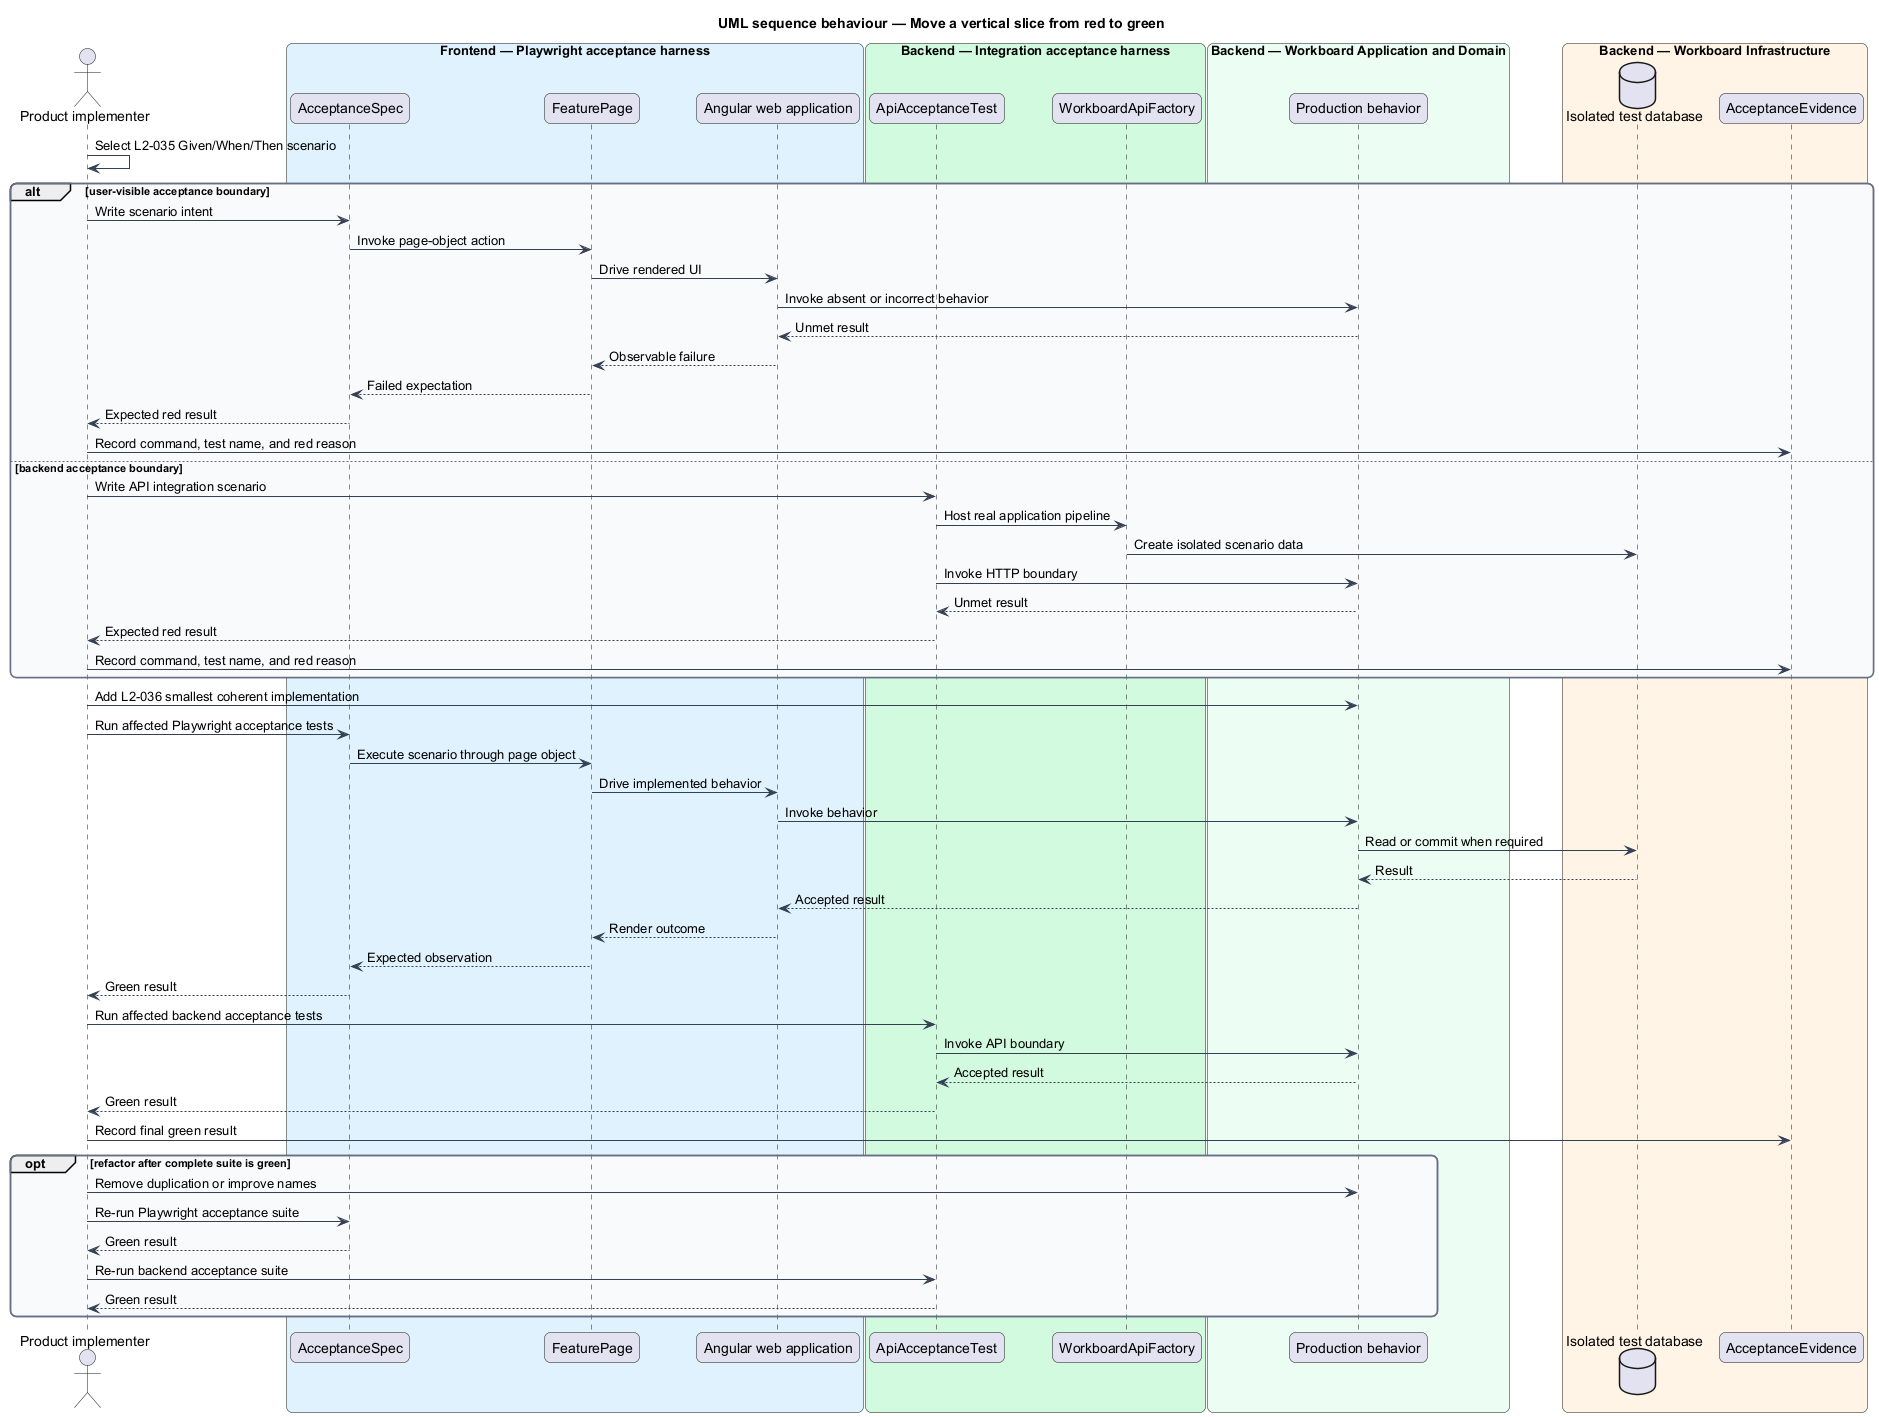

The diagram above was rendered by PlantUML. Its source (embedded in the PNG):
@startuml
title UML sequence behaviour — Move a vertical slice from red to green
skinparam backgroundColor #FFFFFF
skinparam shadowing false
skinparam roundcorner 12
skinparam defaultFontName Arial
skinparam ArrowColor #344054
skinparam rectangle {
  BorderColor #344054
  FontColor #101828
}
skinparam package {
  BorderColor #667085
  FontColor #101828
  BackgroundColor #F9FAFB
}
actor "Product implementer" as actor
box "Frontend — Playwright acceptance harness" #E0F2FE
  participant "AcceptanceSpec" as spec
  participant "FeaturePage" as pageObject
  participant "Angular web application" as spa
end box
box "Backend — Integration acceptance harness" #D1FADF
  participant "ApiAcceptanceTest" as integration
  participant "WorkboardApiFactory" as factory
end box
box "Backend — Workboard Application and Domain" #ECFDF3
  participant "Production behavior" as behavior
end box
box "Backend — Workboard Infrastructure" #FFF4E5
  database "Isolated test database" as db
  participant "AcceptanceEvidence" as evidence
end box

actor -> actor : Select L2-035 Given/When/Then scenario
alt user-visible acceptance boundary
  actor -> spec : Write scenario intent
  spec -> pageObject : Invoke page-object action
  pageObject -> spa : Drive rendered UI
  spa -> behavior : Invoke absent or incorrect behavior
  behavior --> spa : Unmet result
  spa --> pageObject : Observable failure
  pageObject --> spec : Failed expectation
  spec --> actor : Expected red result
  actor -> evidence : Record command, test name, and red reason
else backend acceptance boundary
  actor -> integration : Write API integration scenario
  integration -> factory : Host real application pipeline
  factory -> db : Create isolated scenario data
  integration -> behavior : Invoke HTTP boundary
  behavior --> integration : Unmet result
  integration --> actor : Expected red result
  actor -> evidence : Record command, test name, and red reason
end
actor -> behavior : Add L2-036 smallest coherent implementation
actor -> spec : Run affected Playwright acceptance tests
spec -> pageObject : Execute scenario through page object
pageObject -> spa : Drive implemented behavior
spa -> behavior : Invoke behavior
behavior -> db : Read or commit when required
db --> behavior : Result
behavior --> spa : Accepted result
spa --> pageObject : Render outcome
pageObject --> spec : Expected observation
spec --> actor : Green result
actor -> integration : Run affected backend acceptance tests
integration -> behavior : Invoke API boundary
behavior --> integration : Accepted result
integration --> actor : Green result
actor -> evidence : Record final green result
opt refactor after complete suite is green
  actor -> behavior : Remove duplication or improve names
  actor -> spec : Re-run Playwright acceptance suite
  spec --> actor : Green result
  actor -> integration : Re-run backend acceptance suite
  integration --> actor : Green result
end
@enduml